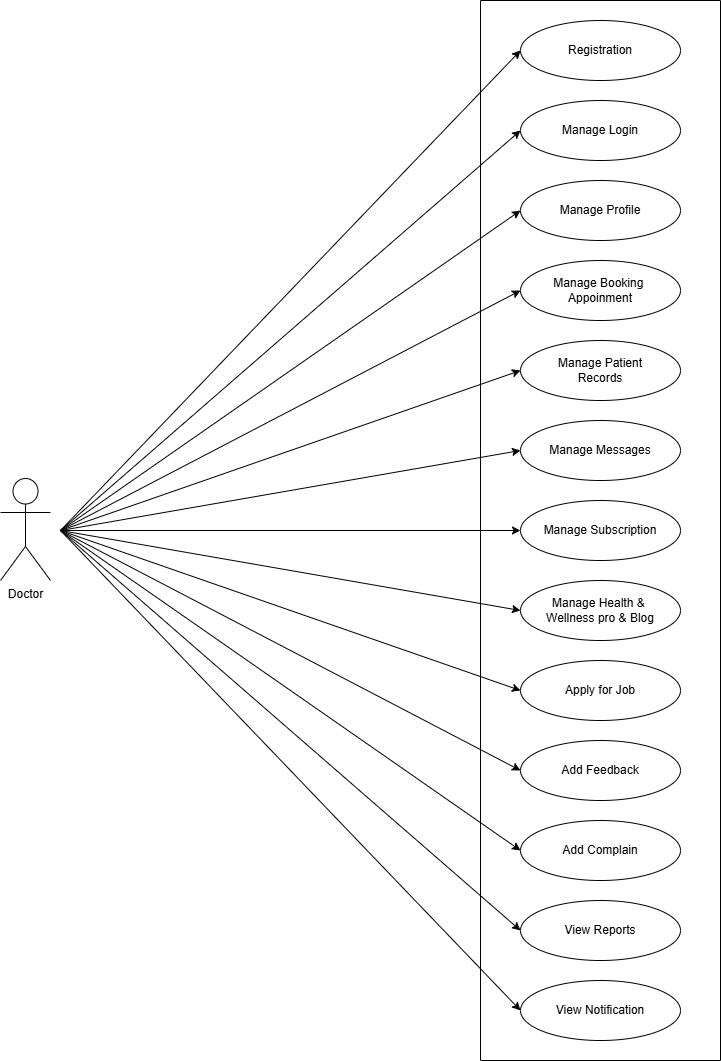

The diagram above was exported from draw.io. Its source (the exported page's mxGraphModel, read from the mxfile embedded in the PNG):
<mxGraphModel dx="1120" dy="510" grid="1" gridSize="10" guides="1" tooltips="1" connect="1" arrows="1" fold="1" page="1" pageScale="1" pageWidth="850" pageHeight="1100" math="0" shadow="0">
  <root>
    <mxCell id="b6CkbqvjP5lNpgqj1P5s-0" />
    <mxCell id="b6CkbqvjP5lNpgqj1P5s-1" parent="b6CkbqvjP5lNpgqj1P5s-0" />
    <mxCell id="b6CkbqvjP5lNpgqj1P5s-2" value="" style="swimlane;startSize=0;" parent="b6CkbqvjP5lNpgqj1P5s-1" vertex="1">
      <mxGeometry x="520" y="20" width="240" height="1060" as="geometry">
        <mxRectangle x="490" y="40" width="50" height="40" as="alternateBounds" />
      </mxGeometry>
    </mxCell>
    <mxCell id="b6CkbqvjP5lNpgqj1P5s-3" value="Registration" style="ellipse;whiteSpace=wrap;html=1;" parent="b6CkbqvjP5lNpgqj1P5s-2" vertex="1">
      <mxGeometry x="40" y="20" width="160" height="60" as="geometry" />
    </mxCell>
    <mxCell id="b6CkbqvjP5lNpgqj1P5s-4" value="Manage Patient&lt;div&gt;Records&lt;/div&gt;" style="ellipse;whiteSpace=wrap;html=1;" parent="b6CkbqvjP5lNpgqj1P5s-2" vertex="1">
      <mxGeometry x="40" y="340" width="160" height="60" as="geometry" />
    </mxCell>
    <mxCell id="b6CkbqvjP5lNpgqj1P5s-5" value="Manage Booking&amp;nbsp;&lt;div&gt;Appoinment&lt;/div&gt;" style="ellipse;whiteSpace=wrap;html=1;" parent="b6CkbqvjP5lNpgqj1P5s-2" vertex="1">
      <mxGeometry x="40" y="260" width="160" height="60" as="geometry" />
    </mxCell>
    <mxCell id="b6CkbqvjP5lNpgqj1P5s-6" value="Manage Profile" style="ellipse;whiteSpace=wrap;html=1;" parent="b6CkbqvjP5lNpgqj1P5s-2" vertex="1">
      <mxGeometry x="40" y="180" width="160" height="60" as="geometry" />
    </mxCell>
    <mxCell id="b6CkbqvjP5lNpgqj1P5s-7" value="Manage Login" style="ellipse;whiteSpace=wrap;html=1;" parent="b6CkbqvjP5lNpgqj1P5s-2" vertex="1">
      <mxGeometry x="40" y="100" width="160" height="60" as="geometry" />
    </mxCell>
    <mxCell id="b6CkbqvjP5lNpgqj1P5s-8" value="Manage Messages" style="ellipse;whiteSpace=wrap;html=1;" parent="b6CkbqvjP5lNpgqj1P5s-2" vertex="1">
      <mxGeometry x="40" y="420" width="160" height="60" as="geometry" />
    </mxCell>
    <mxCell id="b6CkbqvjP5lNpgqj1P5s-9" value="Manage Subscription" style="ellipse;whiteSpace=wrap;html=1;" parent="b6CkbqvjP5lNpgqj1P5s-2" vertex="1">
      <mxGeometry x="40" y="500" width="160" height="60" as="geometry" />
    </mxCell>
    <mxCell id="b6CkbqvjP5lNpgqj1P5s-10" value="Manage Health &amp;amp;&amp;nbsp;&lt;div&gt;Wellness pro &amp;amp; Blog&lt;/div&gt;" style="ellipse;whiteSpace=wrap;html=1;" parent="b6CkbqvjP5lNpgqj1P5s-2" vertex="1">
      <mxGeometry x="40" y="580" width="160" height="60" as="geometry" />
    </mxCell>
    <mxCell id="b6CkbqvjP5lNpgqj1P5s-11" value="Apply for Job" style="ellipse;whiteSpace=wrap;html=1;" parent="b6CkbqvjP5lNpgqj1P5s-2" vertex="1">
      <mxGeometry x="40" y="660" width="160" height="60" as="geometry" />
    </mxCell>
    <mxCell id="b6CkbqvjP5lNpgqj1P5s-12" value="View Reports" style="ellipse;whiteSpace=wrap;html=1;" parent="b6CkbqvjP5lNpgqj1P5s-2" vertex="1">
      <mxGeometry x="40" y="900" width="160" height="60" as="geometry" />
    </mxCell>
    <mxCell id="b6CkbqvjP5lNpgqj1P5s-13" value="Add Complain" style="ellipse;whiteSpace=wrap;html=1;" parent="b6CkbqvjP5lNpgqj1P5s-2" vertex="1">
      <mxGeometry x="40" y="820" width="160" height="60" as="geometry" />
    </mxCell>
    <mxCell id="b6CkbqvjP5lNpgqj1P5s-14" value="Add Feedback" style="ellipse;whiteSpace=wrap;html=1;" parent="b6CkbqvjP5lNpgqj1P5s-2" vertex="1">
      <mxGeometry x="40" y="740" width="160" height="60" as="geometry" />
    </mxCell>
    <mxCell id="b6CkbqvjP5lNpgqj1P5s-15" value="View Notification" style="ellipse;whiteSpace=wrap;html=1;" parent="b6CkbqvjP5lNpgqj1P5s-2" vertex="1">
      <mxGeometry x="40" y="980" width="160" height="60" as="geometry" />
    </mxCell>
    <mxCell id="b6CkbqvjP5lNpgqj1P5s-16" value="" style="edgeStyle=none;orthogonalLoop=1;jettySize=auto;html=1;rounded=0;entryX=0;entryY=0.5;entryDx=0;entryDy=0;" parent="b6CkbqvjP5lNpgqj1P5s-1" target="b6CkbqvjP5lNpgqj1P5s-3" edge="1">
      <mxGeometry width="100" relative="1" as="geometry">
        <mxPoint x="100" y="550" as="sourcePoint" />
        <mxPoint x="340" y="290" as="targetPoint" />
        <Array as="points" />
      </mxGeometry>
    </mxCell>
    <mxCell id="b6CkbqvjP5lNpgqj1P5s-17" value="" style="edgeStyle=none;orthogonalLoop=1;jettySize=auto;html=1;rounded=0;entryX=0;entryY=0.5;entryDx=0;entryDy=0;" parent="b6CkbqvjP5lNpgqj1P5s-1" target="b6CkbqvjP5lNpgqj1P5s-7" edge="1">
      <mxGeometry width="100" relative="1" as="geometry">
        <mxPoint x="100" y="550" as="sourcePoint" />
        <mxPoint x="570" y="120" as="targetPoint" />
        <Array as="points" />
      </mxGeometry>
    </mxCell>
    <mxCell id="b6CkbqvjP5lNpgqj1P5s-18" value="" style="edgeStyle=none;orthogonalLoop=1;jettySize=auto;html=1;rounded=0;entryX=0;entryY=0.5;entryDx=0;entryDy=0;" parent="b6CkbqvjP5lNpgqj1P5s-1" target="b6CkbqvjP5lNpgqj1P5s-6" edge="1">
      <mxGeometry width="100" relative="1" as="geometry">
        <mxPoint x="100" y="550" as="sourcePoint" />
        <mxPoint x="580" y="130" as="targetPoint" />
        <Array as="points" />
      </mxGeometry>
    </mxCell>
    <mxCell id="b6CkbqvjP5lNpgqj1P5s-19" value="" style="edgeStyle=none;orthogonalLoop=1;jettySize=auto;html=1;rounded=0;entryX=0;entryY=0.5;entryDx=0;entryDy=0;" parent="b6CkbqvjP5lNpgqj1P5s-1" target="b6CkbqvjP5lNpgqj1P5s-5" edge="1">
      <mxGeometry width="100" relative="1" as="geometry">
        <mxPoint x="100" y="550" as="sourcePoint" />
        <mxPoint x="570" y="280" as="targetPoint" />
        <Array as="points" />
      </mxGeometry>
    </mxCell>
    <mxCell id="b6CkbqvjP5lNpgqj1P5s-20" value="" style="edgeStyle=none;orthogonalLoop=1;jettySize=auto;html=1;rounded=0;entryX=0;entryY=0.5;entryDx=0;entryDy=0;" parent="b6CkbqvjP5lNpgqj1P5s-1" target="b6CkbqvjP5lNpgqj1P5s-4" edge="1">
      <mxGeometry width="100" relative="1" as="geometry">
        <mxPoint x="100" y="550" as="sourcePoint" />
        <mxPoint x="570" y="355" as="targetPoint" />
        <Array as="points" />
      </mxGeometry>
    </mxCell>
    <mxCell id="b6CkbqvjP5lNpgqj1P5s-21" value="" style="edgeStyle=none;orthogonalLoop=1;jettySize=auto;html=1;rounded=0;entryX=0;entryY=0.5;entryDx=0;entryDy=0;" parent="b6CkbqvjP5lNpgqj1P5s-1" target="b6CkbqvjP5lNpgqj1P5s-8" edge="1">
      <mxGeometry width="100" relative="1" as="geometry">
        <mxPoint x="100" y="550" as="sourcePoint" />
        <mxPoint x="570" y="430" as="targetPoint" />
        <Array as="points" />
      </mxGeometry>
    </mxCell>
    <mxCell id="b6CkbqvjP5lNpgqj1P5s-22" value="" style="edgeStyle=none;orthogonalLoop=1;jettySize=auto;html=1;rounded=0;entryX=0;entryY=0.5;entryDx=0;entryDy=0;" parent="b6CkbqvjP5lNpgqj1P5s-1" target="b6CkbqvjP5lNpgqj1P5s-9" edge="1">
      <mxGeometry width="100" relative="1" as="geometry">
        <mxPoint x="100" y="550" as="sourcePoint" />
        <mxPoint x="570" y="430" as="targetPoint" />
        <Array as="points" />
      </mxGeometry>
    </mxCell>
    <mxCell id="b6CkbqvjP5lNpgqj1P5s-23" value="" style="edgeStyle=none;orthogonalLoop=1;jettySize=auto;html=1;rounded=0;entryX=0;entryY=0.5;entryDx=0;entryDy=0;" parent="b6CkbqvjP5lNpgqj1P5s-1" target="b6CkbqvjP5lNpgqj1P5s-10" edge="1">
      <mxGeometry width="100" relative="1" as="geometry">
        <mxPoint x="100" y="550" as="sourcePoint" />
        <mxPoint x="570" y="355" as="targetPoint" />
        <Array as="points" />
      </mxGeometry>
    </mxCell>
    <mxCell id="b6CkbqvjP5lNpgqj1P5s-24" value="" style="edgeStyle=none;orthogonalLoop=1;jettySize=auto;html=1;rounded=0;entryX=0;entryY=0.5;entryDx=0;entryDy=0;" parent="b6CkbqvjP5lNpgqj1P5s-1" target="b6CkbqvjP5lNpgqj1P5s-11" edge="1">
      <mxGeometry width="100" relative="1" as="geometry">
        <mxPoint x="100" y="550" as="sourcePoint" />
        <mxPoint x="570" y="355" as="targetPoint" />
        <Array as="points" />
      </mxGeometry>
    </mxCell>
    <mxCell id="b6CkbqvjP5lNpgqj1P5s-25" value="" style="edgeStyle=none;orthogonalLoop=1;jettySize=auto;html=1;rounded=0;entryX=0;entryY=0.5;entryDx=0;entryDy=0;" parent="b6CkbqvjP5lNpgqj1P5s-1" target="b6CkbqvjP5lNpgqj1P5s-14" edge="1">
      <mxGeometry width="100" relative="1" as="geometry">
        <mxPoint x="100" y="550" as="sourcePoint" />
        <mxPoint x="580" y="365" as="targetPoint" />
        <Array as="points" />
      </mxGeometry>
    </mxCell>
    <mxCell id="b6CkbqvjP5lNpgqj1P5s-26" value="" style="edgeStyle=none;orthogonalLoop=1;jettySize=auto;html=1;rounded=0;entryX=0;entryY=0.5;entryDx=0;entryDy=0;" parent="b6CkbqvjP5lNpgqj1P5s-1" target="b6CkbqvjP5lNpgqj1P5s-13" edge="1">
      <mxGeometry width="100" relative="1" as="geometry">
        <mxPoint x="100" y="550" as="sourcePoint" />
        <mxPoint x="570" y="280" as="targetPoint" />
        <Array as="points" />
      </mxGeometry>
    </mxCell>
    <mxCell id="b6CkbqvjP5lNpgqj1P5s-27" value="" style="edgeStyle=none;orthogonalLoop=1;jettySize=auto;html=1;rounded=0;entryX=0;entryY=0.5;entryDx=0;entryDy=0;" parent="b6CkbqvjP5lNpgqj1P5s-1" target="b6CkbqvjP5lNpgqj1P5s-12" edge="1">
      <mxGeometry width="100" relative="1" as="geometry">
        <mxPoint x="100" y="550" as="sourcePoint" />
        <mxPoint x="580" y="290" as="targetPoint" />
        <Array as="points" />
      </mxGeometry>
    </mxCell>
    <mxCell id="b6CkbqvjP5lNpgqj1P5s-28" value="" style="edgeStyle=none;orthogonalLoop=1;jettySize=auto;html=1;rounded=0;entryX=0;entryY=0.5;entryDx=0;entryDy=0;" parent="b6CkbqvjP5lNpgqj1P5s-1" target="b6CkbqvjP5lNpgqj1P5s-15" edge="1">
      <mxGeometry width="100" relative="1" as="geometry">
        <mxPoint x="100" y="550" as="sourcePoint" />
        <mxPoint x="570" y="960" as="targetPoint" />
        <Array as="points" />
      </mxGeometry>
    </mxCell>
    <mxCell id="b6CkbqvjP5lNpgqj1P5s-29" value="Doctor" style="shape=umlActor;verticalLabelPosition=bottom;verticalAlign=top;html=1;" parent="b6CkbqvjP5lNpgqj1P5s-1" vertex="1">
      <mxGeometry x="40" y="498" width="50" height="102" as="geometry" />
    </mxCell>
  </root>
</mxGraphModel>